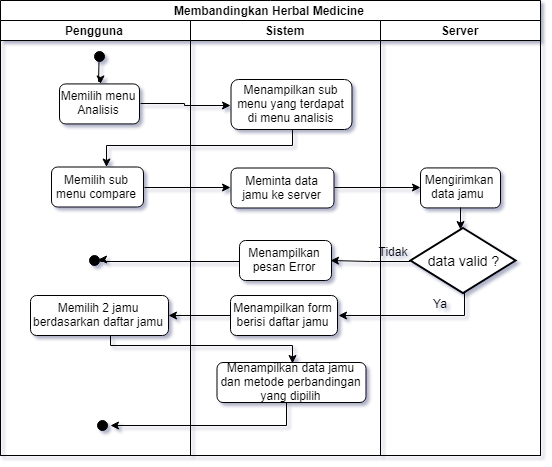

The diagram above was exported from draw.io. Its source (the exported page's mxGraphModel, read from the mxfile embedded in the PNG):
<mxGraphModel dx="3380" dy="-1374" grid="1" gridSize="10" guides="1" tooltips="1" connect="1" arrows="1" fold="1" page="1" pageScale="1" pageWidth="850" pageHeight="1100" math="0" shadow="0">
  <root>
    <mxCell id="0" />
    <mxCell id="1" parent="0" />
    <mxCell id="2" value="Membandingkan Herbal Medicine" style="swimlane;html=1;childLayout=stackLayout;resizeParent=1;resizeParentMax=0;startSize=20;" vertex="1" parent="1">
      <mxGeometry x="-650" y="2725" width="540" height="455" as="geometry">
        <mxRectangle x="-60" y="4220" width="60" height="20" as="alternateBounds" />
      </mxGeometry>
    </mxCell>
    <mxCell id="3" value="Pengguna" style="swimlane;html=1;startSize=20;" vertex="1" parent="2">
      <mxGeometry y="20" width="190" height="435" as="geometry" />
    </mxCell>
    <mxCell id="4" value="Memilih menu Analisis" style="rounded=1;whiteSpace=wrap;html=1;fillColor=#FFFFFF;" vertex="1" parent="3">
      <mxGeometry x="59" y="63.43330891927053" width="80" height="40" as="geometry" />
    </mxCell>
    <mxCell id="5" value="Memilih sub menu compare" style="rounded=1;whiteSpace=wrap;html=1;fillColor=#FFFFFF;" vertex="1" parent="3">
      <mxGeometry x="51" y="146.5" width="92" height="40" as="geometry" />
    </mxCell>
    <mxCell id="6" value="Memilih 2 jamu berdasarkan daftar jamu" style="rounded=1;whiteSpace=wrap;html=1;fillColor=#FFFFFF;" vertex="1" parent="3">
      <mxGeometry x="30" y="275" width="138" height="40" as="geometry" />
    </mxCell>
    <mxCell id="7" value="" style="edgeStyle=orthogonalEdgeStyle;rounded=0;orthogonalLoop=1;jettySize=auto;html=1;" edge="1" parent="3" source="8" target="4">
      <mxGeometry relative="1" as="geometry">
        <mxPoint x="99" y="55" as="targetPoint" />
      </mxGeometry>
    </mxCell>
    <mxCell id="8" value="" style="ellipse;whiteSpace=wrap;html=1;aspect=fixed;fillColor=#000000;" vertex="1" parent="3">
      <mxGeometry x="93.5" y="30.93330891927053" width="10" height="10" as="geometry" />
    </mxCell>
    <mxCell id="9" value="" style="ellipse;whiteSpace=wrap;html=1;aspect=fixed;fillColor=#000000;" vertex="1" parent="3">
      <mxGeometry x="97" y="399.93330891927053" width="10" height="10" as="geometry" />
    </mxCell>
    <mxCell id="10" value="" style="ellipse;whiteSpace=wrap;html=1;aspect=fixed;fillColor=#000000;" vertex="1" parent="3">
      <mxGeometry x="88.5" y="234.93330891927053" width="10" height="10" as="geometry" />
    </mxCell>
    <mxCell id="11" style="edgeStyle=orthogonalEdgeStyle;rounded=0;orthogonalLoop=1;jettySize=auto;html=1;exitX=1;exitY=0.5;exitDx=0;exitDy=0;entryX=0;entryY=0.5;entryDx=0;entryDy=0;" edge="1" parent="2" source="22" target="27">
      <mxGeometry relative="1" as="geometry" />
    </mxCell>
    <mxCell id="12" style="edgeStyle=orthogonalEdgeStyle;rounded=0;orthogonalLoop=1;jettySize=auto;html=1;exitX=1;exitY=0.5;exitDx=0;exitDy=0;entryX=0;entryY=0.5;entryDx=0;entryDy=0;" edge="1" parent="2" source="4" target="21">
      <mxGeometry relative="1" as="geometry" />
    </mxCell>
    <mxCell id="13" style="edgeStyle=orthogonalEdgeStyle;rounded=0;orthogonalLoop=1;jettySize=auto;html=1;exitX=0.5;exitY=1;exitDx=0;exitDy=0;" edge="1" parent="2" source="21" target="5">
      <mxGeometry relative="1" as="geometry">
        <Array as="points">
          <mxPoint x="291" y="145" />
          <mxPoint x="105" y="145" />
        </Array>
      </mxGeometry>
    </mxCell>
    <mxCell id="14" style="edgeStyle=orthogonalEdgeStyle;rounded=0;orthogonalLoop=1;jettySize=auto;html=1;exitX=1;exitY=0.5;exitDx=0;exitDy=0;entryX=0;entryY=0.5;entryDx=0;entryDy=0;" edge="1" parent="2" source="5" target="22">
      <mxGeometry relative="1" as="geometry" />
    </mxCell>
    <mxCell id="15" style="edgeStyle=orthogonalEdgeStyle;rounded=0;orthogonalLoop=1;jettySize=auto;html=1;exitX=0;exitY=0.5;exitDx=0;exitDy=0;entryX=1;entryY=0.5;entryDx=0;entryDy=0;" edge="1" parent="2" source="23" target="6">
      <mxGeometry relative="1" as="geometry" />
    </mxCell>
    <mxCell id="16" value="" style="edgeStyle=orthogonalEdgeStyle;rounded=0;orthogonalLoop=1;jettySize=auto;html=1;entryX=0.5;entryY=0;entryDx=0;entryDy=0;" edge="1" parent="2" source="6" target="24">
      <mxGeometry relative="1" as="geometry">
        <mxPoint x="108.5" y="502" as="targetPoint" />
        <Array as="points">
          <mxPoint x="109" y="345" />
          <mxPoint x="291" y="345" />
        </Array>
      </mxGeometry>
    </mxCell>
    <mxCell id="17" value="" style="edgeStyle=orthogonalEdgeStyle;rounded=0;orthogonalLoop=1;jettySize=auto;html=1;" edge="1" parent="2" source="24">
      <mxGeometry relative="1" as="geometry">
        <mxPoint x="110" y="425" as="targetPoint" />
        <Array as="points">
          <mxPoint x="285" y="425" />
          <mxPoint x="110" y="425" />
        </Array>
      </mxGeometry>
    </mxCell>
    <mxCell id="18" value="" style="edgeStyle=orthogonalEdgeStyle;rounded=0;orthogonalLoop=1;jettySize=auto;html=1;exitX=0;exitY=0.5;exitDx=0;exitDy=0;" edge="1" parent="2" source="28">
      <mxGeometry relative="1" as="geometry">
        <mxPoint x="500" y="335" as="sourcePoint" />
        <mxPoint x="330" y="260" as="targetPoint" />
        <Array as="points" />
      </mxGeometry>
    </mxCell>
    <mxCell id="19" value="" style="edgeStyle=orthogonalEdgeStyle;rounded=0;orthogonalLoop=1;jettySize=auto;html=1;entryX=1;entryY=0.5;entryDx=0;entryDy=0;" edge="1" parent="2" source="25" target="10">
      <mxGeometry relative="1" as="geometry">
        <mxPoint x="130" y="340.5" as="targetPoint" />
        <Array as="points">
          <mxPoint x="99" y="260" />
        </Array>
      </mxGeometry>
    </mxCell>
    <mxCell id="20" value="Sistem" style="swimlane;html=1;startSize=20;" vertex="1" parent="2">
      <mxGeometry x="190" y="20" width="190" height="435" as="geometry" />
    </mxCell>
    <mxCell id="21" value="Menampilkan sub menu yang terdapat di menu analisis" style="rounded=1;whiteSpace=wrap;html=1;fillColor=#FFFFFF;" vertex="1" parent="20">
      <mxGeometry x="40.5" y="59" width="121" height="50" as="geometry" />
    </mxCell>
    <mxCell id="22" value="Meminta data jamu ke server" style="rounded=1;whiteSpace=wrap;html=1;fillColor=#FFFFFF;" vertex="1" parent="20">
      <mxGeometry x="40.5" y="147.5" width="103" height="40" as="geometry" />
    </mxCell>
    <mxCell id="23" value="Menampilkan form berisi daftar jamu" style="rounded=1;whiteSpace=wrap;html=1;fillColor=#FFFFFF;" vertex="1" parent="20">
      <mxGeometry x="40" y="275" width="107" height="40" as="geometry" />
    </mxCell>
    <mxCell id="24" value="Menampilkan data jamu dan metode perbandingan yang dipilih" style="rounded=1;whiteSpace=wrap;html=1;fillColor=#FFFFFF;" vertex="1" parent="20">
      <mxGeometry x="26.5" y="342" width="149" height="40" as="geometry" />
    </mxCell>
    <mxCell id="25" value="Menampilkan pesan Error" style="rounded=1;whiteSpace=wrap;html=1;fillColor=#FFFFFF;" vertex="1" parent="20">
      <mxGeometry x="49" y="220" width="92" height="40" as="geometry" />
    </mxCell>
    <mxCell id="26" value="Server" style="swimlane;html=1;startSize=20;" vertex="1" parent="2">
      <mxGeometry x="380" y="20" width="160" height="435" as="geometry" />
    </mxCell>
    <mxCell id="27" value="Mengirimkan data jamu&amp;nbsp;" style="rounded=1;whiteSpace=wrap;html=1;fillColor=#FFFFFF;" vertex="1" parent="26">
      <mxGeometry x="40" y="147.43330891927053" width="80" height="40" as="geometry" />
    </mxCell>
    <mxCell id="28" value="data valid ?" style="shape=rhombus;strokeWidth=2;fontSize=17;perimeter=rhombusPerimeter;whiteSpace=wrap;html=1;align=center;fontSize=14;" vertex="1" parent="26">
      <mxGeometry x="30" y="207.5" width="105" height="65" as="geometry" />
    </mxCell>
    <mxCell id="29" style="edgeStyle=orthogonalEdgeStyle;rounded=0;orthogonalLoop=1;jettySize=auto;html=1;exitX=0.5;exitY=1;exitDx=0;exitDy=0;" edge="1" parent="26" source="27" target="28">
      <mxGeometry relative="1" as="geometry">
        <mxPoint x="40" y="355.5" as="targetPoint" />
        <Array as="points">
          <mxPoint x="91" y="251" />
        </Array>
      </mxGeometry>
    </mxCell>
    <mxCell id="30" value="Tidak" style="text;html=1;strokeColor=none;fillColor=none;align=center;verticalAlign=middle;whiteSpace=wrap;rounded=0;" vertex="1" parent="26">
      <mxGeometry x="-8" y="221" width="40" height="20" as="geometry" />
    </mxCell>
    <mxCell id="31" value="Ya" style="text;html=1;strokeColor=none;fillColor=none;align=center;verticalAlign=middle;whiteSpace=wrap;rounded=0;" vertex="1" parent="26">
      <mxGeometry x="40" y="273" width="40" height="20" as="geometry" />
    </mxCell>
    <mxCell id="32" value="" style="edgeStyle=orthogonalEdgeStyle;rounded=0;orthogonalLoop=1;jettySize=auto;html=1;entryX=1;entryY=0.5;entryDx=0;entryDy=0;" edge="1" parent="2" source="28" target="23">
      <mxGeometry relative="1" as="geometry">
        <mxPoint x="462.5" y="372.5" as="targetPoint" />
        <Array as="points">
          <mxPoint x="463" y="315" />
        </Array>
      </mxGeometry>
    </mxCell>
  </root>
</mxGraphModel>